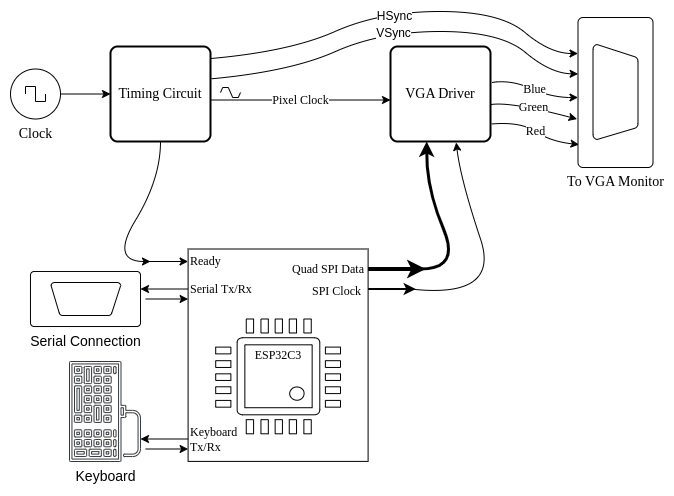

The diagram above was exported from draw.io. Its source (the exported page's mxGraphModel, read from the mxfile embedded in the PNG):
<mxGraphModel dx="794" dy="596" grid="1" gridSize="10" guides="1" tooltips="1" connect="1" arrows="1" fold="1" page="1" pageScale="1" pageWidth="850" pageHeight="1100" background="none" math="0" shadow="0">
  <root>
    <mxCell id="0" />
    <mxCell id="1" parent="0" />
    <mxCell id="__RWgAqpjYmrluxUXdJn-24" value="" style="group" parent="1" vertex="1" connectable="0">
      <mxGeometry x="289.99999999999994" y="337.5" width="285.20000000000005" height="212.39999999999998" as="geometry" />
    </mxCell>
    <mxCell id="__RWgAqpjYmrluxUXdJn-3" value="&lt;font face=&quot;Garamond&quot;&gt;ESP32C3&lt;/font&gt;" style="rounded=0;whiteSpace=wrap;html=1;fillColor=none;" parent="__RWgAqpjYmrluxUXdJn-24" vertex="1">
      <mxGeometry x="47.60000000000002" width="180" height="212.4" as="geometry" />
    </mxCell>
    <mxCell id="__RWgAqpjYmrluxUXdJn-14" value="&lt;font style=&quot;font-size: 12px;&quot;&gt;Quad SPI Data&lt;/font&gt;" style="endArrow=classic;html=1;rounded=0;strokeWidth=4;fontFamily=Garamond;align=left;" parent="__RWgAqpjYmrluxUXdJn-24" edge="1">
      <mxGeometry x="-1" y="-78" width="50" height="50" relative="1" as="geometry">
        <mxPoint x="227.60000000000002" y="20" as="sourcePoint" />
        <mxPoint x="285.20000000000005" y="20" as="targetPoint" />
        <mxPoint x="-78" y="-78" as="offset" />
      </mxGeometry>
    </mxCell>
    <mxCell id="__RWgAqpjYmrluxUXdJn-15" value="&lt;font style=&quot;font-size: 12px;&quot;&gt;SPI Clock&lt;/font&gt;" style="endArrow=classic;html=1;rounded=0;strokeWidth=2;fontFamily=Garamond;align=left;" parent="__RWgAqpjYmrluxUXdJn-24" edge="1">
      <mxGeometry x="-1" y="-58" width="50" height="50" relative="1" as="geometry">
        <mxPoint x="227.60000000000002" y="40" as="sourcePoint" />
        <mxPoint x="275.20000000000005" y="40" as="targetPoint" />
        <mxPoint x="-58" y="-56" as="offset" />
      </mxGeometry>
    </mxCell>
    <mxCell id="__RWgAqpjYmrluxUXdJn-16" value="&lt;font style=&quot;font-size: 12px;&quot;&gt;Ready&lt;/font&gt;" style="endArrow=classic;html=1;rounded=0;fontFamily=Garamond;verticalAlign=middle;align=left;" parent="__RWgAqpjYmrluxUXdJn-24" edge="1">
      <mxGeometry x="1" width="50" height="50" relative="1" as="geometry">
        <mxPoint x="5.2000000000000455" y="12.5" as="sourcePoint" />
        <mxPoint x="47.60000000000002" y="12.5" as="targetPoint" />
        <mxPoint as="offset" />
      </mxGeometry>
    </mxCell>
    <mxCell id="__RWgAqpjYmrluxUXdJn-18" value="" style="endArrow=classic;html=1;rounded=0;fontFamily=Garamond;verticalAlign=middle;align=left;" parent="__RWgAqpjYmrluxUXdJn-24" edge="1">
      <mxGeometry x="1" y="-13" width="50" height="50" relative="1" as="geometry">
        <mxPoint x="5.2000000000000455" y="50" as="sourcePoint" />
        <mxPoint x="47.60000000000002" y="50" as="targetPoint" />
        <mxPoint x="8" y="-3" as="offset" />
      </mxGeometry>
    </mxCell>
    <mxCell id="__RWgAqpjYmrluxUXdJn-20" value="&lt;font style=&quot;font-size: 12px;&quot;&gt;Serial&amp;nbsp;Tx/Rx&lt;/font&gt;" style="endArrow=classic;html=1;rounded=0;fontFamily=Garamond;verticalAlign=middle;align=left;" parent="__RWgAqpjYmrluxUXdJn-24" edge="1">
      <mxGeometry x="-1" width="50" height="50" relative="1" as="geometry">
        <mxPoint x="47.60000000000002" y="40" as="sourcePoint" />
        <mxPoint y="40" as="targetPoint" />
        <mxPoint as="offset" />
      </mxGeometry>
    </mxCell>
    <mxCell id="__RWgAqpjYmrluxUXdJn-21" value="&lt;font style=&quot;font-size: 12px;&quot;&gt;Keyboard&lt;br&gt;Tx/Rx&lt;/font&gt;" style="endArrow=classic;html=1;rounded=0;fontFamily=Garamond;verticalAlign=middle;align=left;" parent="__RWgAqpjYmrluxUXdJn-24" edge="1">
      <mxGeometry x="-1" width="50" height="50" relative="1" as="geometry">
        <mxPoint x="47.60000000000002" y="190" as="sourcePoint" />
        <mxPoint y="190" as="targetPoint" />
        <mxPoint as="offset" />
      </mxGeometry>
    </mxCell>
    <mxCell id="__RWgAqpjYmrluxUXdJn-22" value="" style="endArrow=classic;html=1;rounded=0;fontFamily=Garamond;verticalAlign=middle;align=left;" parent="__RWgAqpjYmrluxUXdJn-24" edge="1">
      <mxGeometry x="1" y="-13" width="50" height="50" relative="1" as="geometry">
        <mxPoint x="5.2000000000000455" y="200" as="sourcePoint" />
        <mxPoint x="47.60000000000002" y="200" as="targetPoint" />
        <mxPoint x="8" y="-3" as="offset" />
      </mxGeometry>
    </mxCell>
    <mxCell id="__RWgAqpjYmrluxUXdJn-1" value="" style="pointerEvents=1;shadow=0;dashed=0;html=1;strokeColor=default;fillColor=none;labelPosition=center;verticalLabelPosition=bottom;verticalAlign=top;align=center;outlineConnect=0;shape=mxgraph.veeam.cpu;fontColor=#ffffff;" parent="__RWgAqpjYmrluxUXdJn-24" vertex="1">
      <mxGeometry x="75.20000000000005" y="70" width="124.8" height="114.8" as="geometry" />
    </mxCell>
    <mxCell id="__RWgAqpjYmrluxUXdJn-28" style="edgeStyle=orthogonalEdgeStyle;rounded=0;orthogonalLoop=1;jettySize=auto;html=1;exitX=1;exitY=0.5;exitDx=0;exitDy=0;exitPerimeter=0;entryX=0;entryY=0.5;entryDx=0;entryDy=0;" parent="1" source="__RWgAqpjYmrluxUXdJn-25" target="__RWgAqpjYmrluxUXdJn-26" edge="1">
      <mxGeometry relative="1" as="geometry" />
    </mxCell>
    <mxCell id="__RWgAqpjYmrluxUXdJn-25" value="&lt;font style=&quot;font-size: 14px;&quot; face=&quot;Garamond&quot;&gt;Clock&lt;/font&gt;" style="pointerEvents=1;verticalLabelPosition=bottom;shadow=0;dashed=0;align=center;html=1;verticalAlign=top;shape=mxgraph.electrical.signal_sources.source;aspect=fixed;points=[[0.5,0,0],[1,0.5,0],[0.5,1,0],[0,0.5,0]];elSignalType=square;fillColor=none;" parent="1" vertex="1">
      <mxGeometry x="160" y="157.5" width="50" height="50" as="geometry" />
    </mxCell>
    <mxCell id="__RWgAqpjYmrluxUXdJn-26" value="&lt;font style=&quot;font-size: 14px;&quot;&gt;Timing Circuit&lt;/font&gt;" style="rounded=1;whiteSpace=wrap;html=1;absoluteArcSize=1;arcSize=14;strokeWidth=2;fontFamily=Garamond;fillColor=none;" parent="1" vertex="1">
      <mxGeometry x="260" y="135" width="100" height="95" as="geometry" />
    </mxCell>
    <mxCell id="__RWgAqpjYmrluxUXdJn-30" value="" style="curved=1;endArrow=classic;html=1;rounded=0;exitX=0.5;exitY=1;exitDx=0;exitDy=0;" parent="1" source="__RWgAqpjYmrluxUXdJn-26" edge="1">
      <mxGeometry width="50" height="50" relative="1" as="geometry">
        <mxPoint x="310" y="247.5" as="sourcePoint" />
        <mxPoint x="300" y="350" as="targetPoint" />
        <Array as="points">
          <mxPoint x="310" y="267.5" />
          <mxPoint x="260" y="350" />
        </Array>
      </mxGeometry>
    </mxCell>
    <mxCell id="__RWgAqpjYmrluxUXdJn-31" value="&lt;font style=&quot;font-size: 14px;&quot;&gt;VGA Driver&lt;/font&gt;" style="rounded=1;whiteSpace=wrap;html=1;absoluteArcSize=1;arcSize=14;strokeWidth=2;fontFamily=Garamond;fillColor=none;" parent="1" vertex="1">
      <mxGeometry x="540" y="135" width="100" height="95" as="geometry" />
    </mxCell>
    <mxCell id="__RWgAqpjYmrluxUXdJn-33" value="&lt;font style=&quot;font-size: 12px;&quot;&gt;Pixel Clock&lt;/font&gt;" style="endArrow=classic;html=1;rounded=0;exitX=1;exitY=0.5;exitDx=0;exitDy=0;entryX=0;entryY=0.5;entryDx=0;entryDy=0;fontFamily=Garamond;" parent="1" edge="1">
      <mxGeometry width="50" height="50" relative="1" as="geometry">
        <mxPoint x="360" y="188.51" as="sourcePoint" />
        <mxPoint x="540" y="188.51" as="targetPoint" />
      </mxGeometry>
    </mxCell>
    <mxCell id="__RWgAqpjYmrluxUXdJn-34" value="" style="pointerEvents=1;verticalLabelPosition=bottom;shadow=0;dashed=0;align=center;html=1;verticalAlign=top;shape=mxgraph.electrical.waveforms.slow_square_wave;" parent="1" vertex="1">
      <mxGeometry x="370" y="176.01" width="20" height="10" as="geometry" />
    </mxCell>
    <mxCell id="__RWgAqpjYmrluxUXdJn-35" value="" style="curved=1;endArrow=classic;html=1;rounded=0;strokeWidth=3;entryX=0.362;entryY=1;entryDx=0;entryDy=0;entryPerimeter=0;" parent="1" target="__RWgAqpjYmrluxUXdJn-31" edge="1">
      <mxGeometry width="50" height="50" relative="1" as="geometry">
        <mxPoint x="570" y="357.5" as="sourcePoint" />
        <mxPoint x="560" y="247.5" as="targetPoint" />
        <Array as="points">
          <mxPoint x="610" y="357.5" />
          <mxPoint x="576" y="277.5" />
        </Array>
      </mxGeometry>
    </mxCell>
    <mxCell id="__RWgAqpjYmrluxUXdJn-36" value="" style="curved=1;endArrow=classic;html=1;rounded=0;entryX=0.657;entryY=1.01;entryDx=0;entryDy=0;entryPerimeter=0;" parent="1" target="__RWgAqpjYmrluxUXdJn-31" edge="1">
      <mxGeometry width="50" height="50" relative="1" as="geometry">
        <mxPoint x="560" y="377.5" as="sourcePoint" />
        <mxPoint x="616.7" y="237.5" as="targetPoint" />
        <Array as="points">
          <mxPoint x="650" y="387.5" />
          <mxPoint x="610" y="267.5" />
        </Array>
      </mxGeometry>
    </mxCell>
    <mxCell id="__RWgAqpjYmrluxUXdJn-37" value="&lt;font style=&quot;font-size: 14px;&quot;&gt;To VGA Monitor&lt;/font&gt;" style="pointerEvents=1;verticalLabelPosition=bottom;shadow=0;dashed=0;align=center;html=1;verticalAlign=top;shape=mxgraph.electrical.miscellaneous.small_d_connector;direction=north;fontFamily=Garamond;fillColor=none;" parent="1" vertex="1">
      <mxGeometry x="727.5" y="106.00999999999999" width="75" height="150" as="geometry" />
    </mxCell>
    <mxCell id="__RWgAqpjYmrluxUXdJn-38" value="&lt;font style=&quot;font-size: 12px;&quot; face=&quot;Garamond&quot;&gt;Red&lt;/font&gt;" style="curved=1;endArrow=classic;html=1;rounded=0;entryX=0.153;entryY=0.013;entryDx=0;entryDy=0;entryPerimeter=0;exitX=1.01;exitY=0.816;exitDx=0;exitDy=0;exitPerimeter=0;" parent="1" source="__RWgAqpjYmrluxUXdJn-31" target="__RWgAqpjYmrluxUXdJn-37" edge="1">
      <mxGeometry width="50" height="50" relative="1" as="geometry">
        <mxPoint x="640" y="280" as="sourcePoint" />
        <mxPoint x="690" y="230" as="targetPoint" />
        <Array as="points">
          <mxPoint x="670" y="210" />
          <mxPoint x="700" y="230" />
        </Array>
      </mxGeometry>
    </mxCell>
    <mxCell id="__RWgAqpjYmrluxUXdJn-39" value="&lt;font face=&quot;Garamond&quot;&gt;&lt;font style=&quot;font-size: 12px;&quot;&gt;Green&lt;/font&gt;&lt;br&gt;&lt;/font&gt;" style="curved=1;endArrow=classic;html=1;rounded=0;entryX=0.323;entryY=-0.013;entryDx=0;entryDy=0;entryPerimeter=0;exitX=1.005;exitY=0.611;exitDx=0;exitDy=0;exitPerimeter=0;" parent="1" source="__RWgAqpjYmrluxUXdJn-31" target="__RWgAqpjYmrluxUXdJn-37" edge="1">
      <mxGeometry width="50" height="50" relative="1" as="geometry">
        <mxPoint x="651" y="223" as="sourcePoint" />
        <mxPoint x="738" y="243" as="targetPoint" />
        <Array as="points">
          <mxPoint x="660" y="190" />
        </Array>
      </mxGeometry>
    </mxCell>
    <mxCell id="__RWgAqpjYmrluxUXdJn-40" value="&lt;font face=&quot;Garamond&quot;&gt;&lt;font style=&quot;font-size: 12px;&quot;&gt;Blue&lt;/font&gt;&lt;br&gt;&lt;/font&gt;" style="curved=1;endArrow=classic;html=1;rounded=0;entryX=0.323;entryY=-0.013;entryDx=0;entryDy=0;entryPerimeter=0;exitX=1.005;exitY=0.611;exitDx=0;exitDy=0;exitPerimeter=0;" parent="1" edge="1">
      <mxGeometry width="50" height="50" relative="1" as="geometry">
        <mxPoint x="641.5" y="171.01" as="sourcePoint" />
        <mxPoint x="727.5" y="186.01" as="targetPoint" />
        <Array as="points">
          <mxPoint x="660.5" y="168.01" />
          <mxPoint x="700.5" y="186.01" />
        </Array>
      </mxGeometry>
    </mxCell>
    <mxCell id="__RWgAqpjYmrluxUXdJn-41" value="" style="curved=1;endArrow=classic;html=1;rounded=0;exitX=1.01;exitY=0.34;exitDx=0;exitDy=0;exitPerimeter=0;entryX=0.624;entryY=0.002;entryDx=0;entryDy=0;entryPerimeter=0;" parent="1" source="__RWgAqpjYmrluxUXdJn-26" target="__RWgAqpjYmrluxUXdJn-37" edge="1">
      <mxGeometry width="50" height="50" relative="1" as="geometry">
        <mxPoint x="510" y="200" as="sourcePoint" />
        <mxPoint x="670" y="130" as="targetPoint" />
        <Array as="points">
          <mxPoint x="440" y="160" />
          <mxPoint x="530" y="120" />
          <mxPoint x="650" y="120" />
          <mxPoint x="700" y="162" />
        </Array>
      </mxGeometry>
    </mxCell>
    <mxCell id="__RWgAqpjYmrluxUXdJn-44" value="VSync" style="edgeLabel;html=1;align=center;verticalAlign=middle;resizable=0;points=[];fontSize=12;" parent="__RWgAqpjYmrluxUXdJn-41" vertex="1" connectable="0">
      <mxGeometry x="-0.0268" y="-2" relative="1" as="geometry">
        <mxPoint as="offset" />
      </mxGeometry>
    </mxCell>
    <mxCell id="__RWgAqpjYmrluxUXdJn-42" value="" style="curved=1;endArrow=classic;html=1;rounded=0;exitX=1.01;exitY=0.34;exitDx=0;exitDy=0;exitPerimeter=0;entryX=0.624;entryY=0.002;entryDx=0;entryDy=0;entryPerimeter=0;fontSize=12;" parent="1" edge="1">
      <mxGeometry width="50" height="50" relative="1" as="geometry">
        <mxPoint x="360.5" y="147" as="sourcePoint" />
        <mxPoint x="727.5" y="142" as="targetPoint" />
        <Array as="points">
          <mxPoint x="439.5" y="140" />
          <mxPoint x="529.5" y="100" />
          <mxPoint x="649.5" y="100" />
          <mxPoint x="699.5" y="142" />
        </Array>
      </mxGeometry>
    </mxCell>
    <mxCell id="__RWgAqpjYmrluxUXdJn-43" value="HSync" style="edgeLabel;html=1;align=center;verticalAlign=middle;resizable=0;points=[];fontSize=12;" parent="__RWgAqpjYmrluxUXdJn-42" vertex="1" connectable="0">
      <mxGeometry x="-0.0206" y="-5" relative="1" as="geometry">
        <mxPoint as="offset" />
      </mxGeometry>
    </mxCell>
    <mxCell id="__RWgAqpjYmrluxUXdJn-45" value="Keyboard&lt;font style=&quot;font-size: 14px;&quot;&gt;&lt;br style=&quot;font-size: 14px;&quot;&gt;&lt;/font&gt;" style="sketch=0;pointerEvents=1;shadow=0;dashed=0;html=1;strokeColor=#36393d;fillColor=none;aspect=fixed;labelPosition=center;verticalLabelPosition=bottom;verticalAlign=top;align=center;outlineConnect=0;shape=mxgraph.vvd.keyboard;direction=south;fontSize=14;" parent="1" vertex="1">
      <mxGeometry x="219" y="450" width="71" height="100" as="geometry" />
    </mxCell>
    <mxCell id="__RWgAqpjYmrluxUXdJn-51" value="&lt;font style=&quot;font-size: 14px;&quot;&gt;Serial Connection&lt;/font&gt;" style="pointerEvents=1;verticalLabelPosition=bottom;shadow=0;dashed=0;align=center;html=1;verticalAlign=top;shape=mxgraph.electrical.miscellaneous.small_d_connector;fillColor=none;" parent="1" vertex="1">
      <mxGeometry x="180" y="360" width="110" height="55" as="geometry" />
    </mxCell>
  </root>
</mxGraphModel>